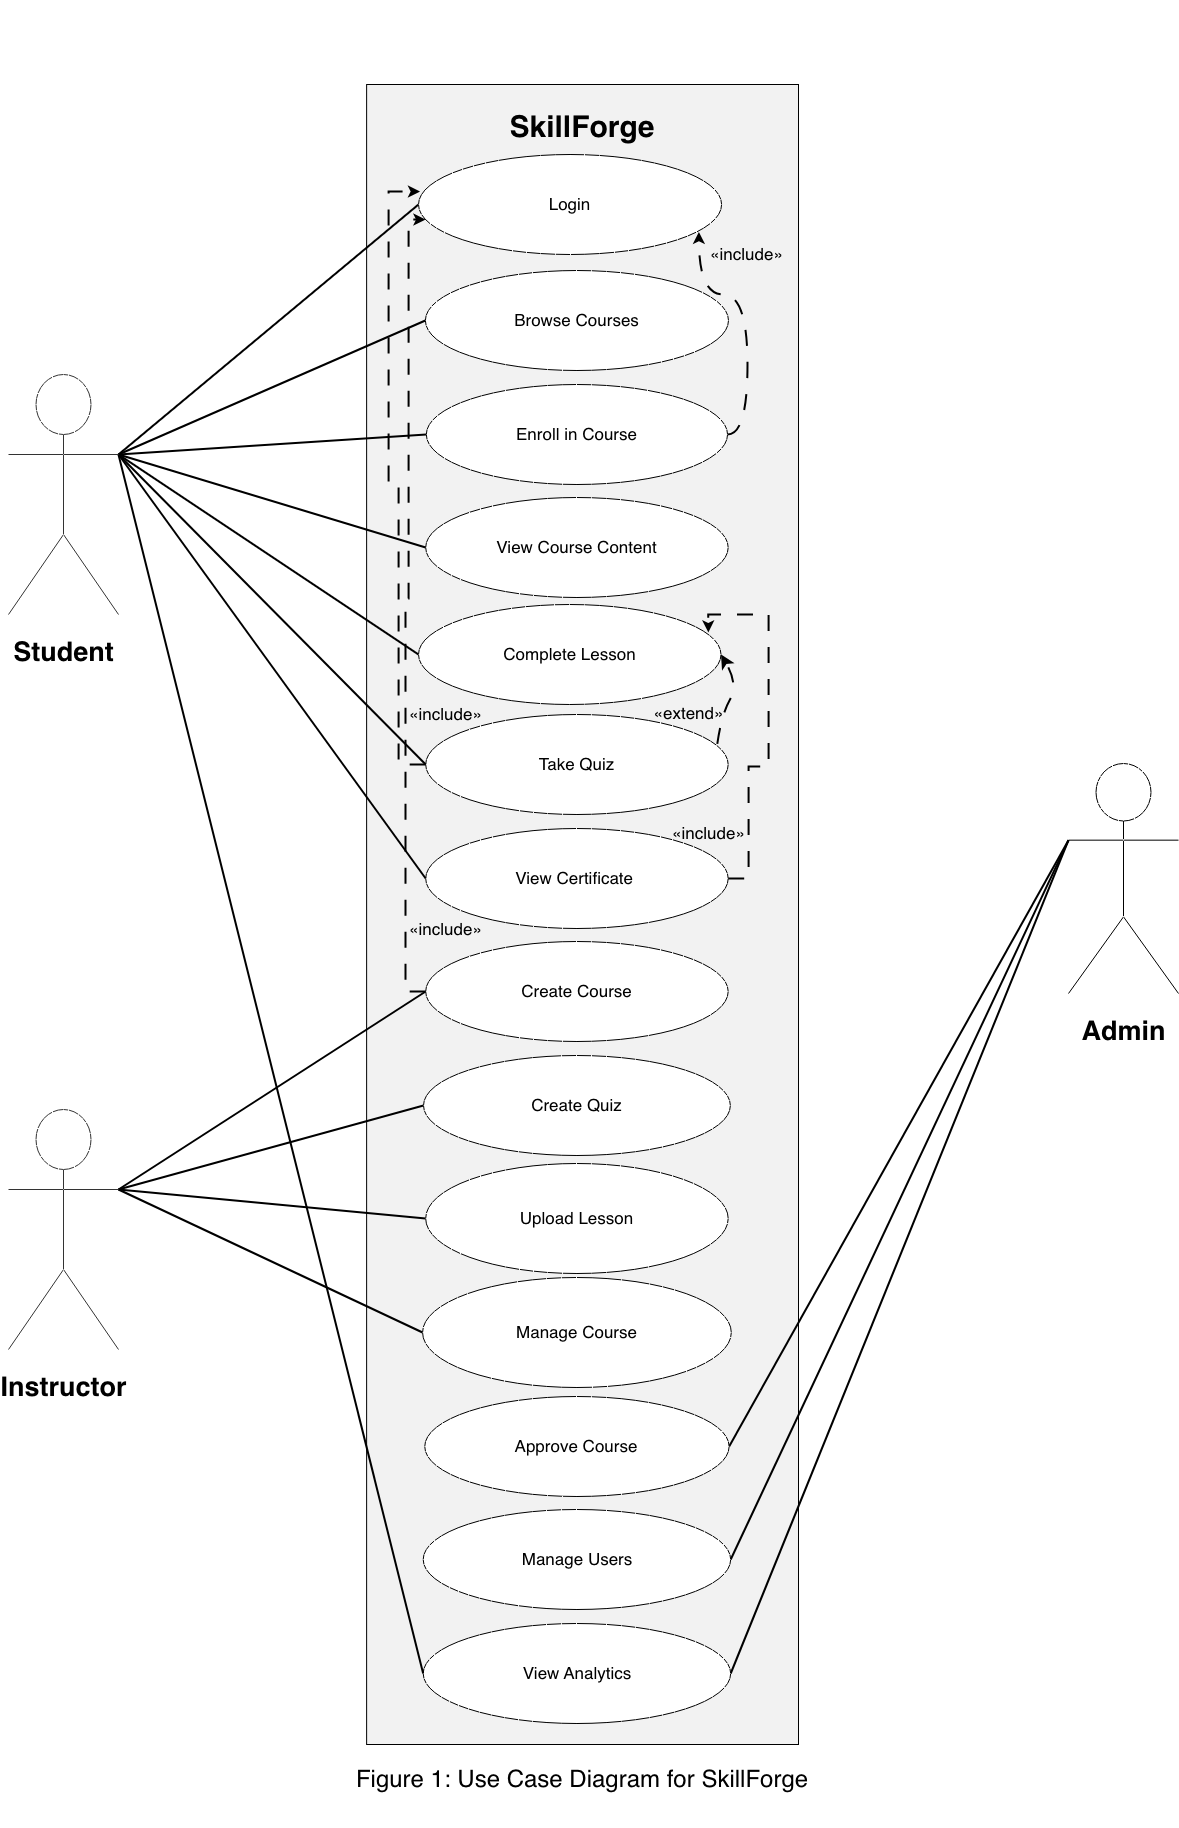

The diagram above was exported from draw.io. Its source (the exported page's mxGraphModel, read from the mxfile embedded in the PNG):
<mxGraphModel dx="3245" dy="3596" grid="1" gridSize="10" guides="1" tooltips="1" connect="1" arrows="1" fold="1" page="1" pageScale="1" pageWidth="850" pageHeight="1100" math="0" shadow="0">
  <root>
    <mxCell id="0" />
    <mxCell id="1" parent="0" />
    <mxCell id="ZJ6H0IiKR2qw6X7BVoG4-1" value="&lt;div style=&quot;margin-bottom: 0px; line-height: 730%;&quot;&gt;&lt;h1 style=&quot;padding-top: 0px; line-height: 730%;&quot;&gt;&lt;font style=&quot;font-size: 30px; line-height: 730%;&quot;&gt;SkillForge&lt;/font&gt;&lt;/h1&gt;&lt;div&gt;&lt;br&gt;&lt;/div&gt;&lt;div&gt;&lt;br&gt;&lt;/div&gt;&lt;div&gt;&lt;br&gt;&lt;/div&gt;&lt;div&gt;&lt;br&gt;&lt;/div&gt;&lt;div&gt;&lt;br&gt;&lt;/div&gt;&lt;div&gt;&lt;br&gt;&lt;/div&gt;&lt;div&gt;&lt;br&gt;&lt;/div&gt;&lt;div&gt;&lt;br&gt;&lt;/div&gt;&lt;div&gt;&lt;br&gt;&lt;/div&gt;&lt;div&gt;&lt;br&gt;&lt;/div&gt;&lt;div&gt;&lt;br&gt;&lt;/div&gt;&lt;div&gt;&lt;br&gt;&lt;/div&gt;&lt;div&gt;&lt;br&gt;&lt;/div&gt;&lt;div&gt;&lt;br&gt;&lt;/div&gt;&lt;div&gt;&lt;br&gt;&lt;/div&gt;&lt;div&gt;&lt;br&gt;&lt;/div&gt;&lt;div&gt;&lt;br&gt;&lt;/div&gt;&lt;div&gt;&lt;br&gt;&lt;/div&gt;&lt;div&gt;&lt;/div&gt;&lt;/div&gt;" style="rounded=0;whiteSpace=wrap;html=1;fillColor=#F2F2F2;" vertex="1" parent="1">
      <mxGeometry x="-551.88" y="-1730" width="431.88" height="1660" as="geometry" />
    </mxCell>
    <mxCell id="ZJ6H0IiKR2qw6X7BVoG4-2" style="edgeStyle=none;curved=1;rounded=0;orthogonalLoop=1;jettySize=auto;html=1;exitX=1;exitY=0.3333333333333333;exitDx=0;exitDy=0;exitPerimeter=0;entryX=0;entryY=0.5;entryDx=0;entryDy=0;fontSize=12;startSize=8;endSize=8;endArrow=none;endFill=0;strokeWidth=2;" edge="1" parent="1" source="ZJ6H0IiKR2qw6X7BVoG4-6" target="ZJ6H0IiKR2qw6X7BVoG4-18">
      <mxGeometry relative="1" as="geometry" />
    </mxCell>
    <mxCell id="ZJ6H0IiKR2qw6X7BVoG4-3" style="edgeStyle=none;curved=1;rounded=0;orthogonalLoop=1;jettySize=auto;html=1;exitX=1;exitY=0.3333333333333333;exitDx=0;exitDy=0;exitPerimeter=0;entryX=0;entryY=0.5;entryDx=0;entryDy=0;fontSize=12;startSize=8;endSize=8;endArrow=none;endFill=0;strokeWidth=2;" edge="1" parent="1" source="ZJ6H0IiKR2qw6X7BVoG4-6" target="ZJ6H0IiKR2qw6X7BVoG4-19">
      <mxGeometry relative="1" as="geometry" />
    </mxCell>
    <mxCell id="ZJ6H0IiKR2qw6X7BVoG4-4" style="edgeStyle=none;curved=1;rounded=0;orthogonalLoop=1;jettySize=auto;html=1;exitX=1;exitY=0.3333333333333333;exitDx=0;exitDy=0;exitPerimeter=0;entryX=0;entryY=0.5;entryDx=0;entryDy=0;fontSize=12;startSize=8;endSize=8;endArrow=none;endFill=0;strokeWidth=2;" edge="1" parent="1" source="ZJ6H0IiKR2qw6X7BVoG4-6" target="ZJ6H0IiKR2qw6X7BVoG4-20">
      <mxGeometry relative="1" as="geometry" />
    </mxCell>
    <mxCell id="ZJ6H0IiKR2qw6X7BVoG4-5" style="edgeStyle=none;curved=1;rounded=0;orthogonalLoop=1;jettySize=auto;html=1;exitX=1;exitY=0.3333333333333333;exitDx=0;exitDy=0;exitPerimeter=0;entryX=0;entryY=0.5;entryDx=0;entryDy=0;fontSize=12;startSize=8;endSize=8;endArrow=none;endFill=0;strokeWidth=2;" edge="1" parent="1" source="ZJ6H0IiKR2qw6X7BVoG4-6" target="ZJ6H0IiKR2qw6X7BVoG4-21">
      <mxGeometry relative="1" as="geometry" />
    </mxCell>
    <mxCell id="ZJ6H0IiKR2qw6X7BVoG4-6" value="&lt;h2&gt;&lt;font style=&quot;font-size: 27px;&quot;&gt;Instructor&lt;/font&gt;&lt;/h2&gt;" style="shape=umlActor;verticalLabelPosition=bottom;verticalAlign=top;html=1;strokeColor=#333333;" vertex="1" parent="1">
      <mxGeometry x="-910" y="-705" width="110" height="240" as="geometry" />
    </mxCell>
    <mxCell id="ZJ6H0IiKR2qw6X7BVoG4-7" style="edgeStyle=none;curved=1;rounded=0;orthogonalLoop=1;jettySize=auto;html=1;exitX=0;exitY=0.3333333333333333;exitDx=0;exitDy=0;exitPerimeter=0;entryX=1;entryY=0.5;entryDx=0;entryDy=0;fontSize=12;startSize=8;endSize=8;strokeWidth=2;endArrow=none;endFill=0;" edge="1" parent="1" source="ZJ6H0IiKR2qw6X7BVoG4-10" target="ZJ6H0IiKR2qw6X7BVoG4-22">
      <mxGeometry relative="1" as="geometry" />
    </mxCell>
    <mxCell id="ZJ6H0IiKR2qw6X7BVoG4-8" style="edgeStyle=none;curved=1;rounded=0;orthogonalLoop=1;jettySize=auto;html=1;exitX=0;exitY=0.3333333333333333;exitDx=0;exitDy=0;exitPerimeter=0;entryX=1;entryY=0.5;entryDx=0;entryDy=0;fontSize=12;startSize=8;endSize=8;endArrow=none;endFill=0;strokeWidth=2;" edge="1" parent="1" source="ZJ6H0IiKR2qw6X7BVoG4-10" target="ZJ6H0IiKR2qw6X7BVoG4-24">
      <mxGeometry relative="1" as="geometry" />
    </mxCell>
    <mxCell id="ZJ6H0IiKR2qw6X7BVoG4-9" style="edgeStyle=none;curved=1;rounded=0;orthogonalLoop=1;jettySize=auto;html=1;exitX=0;exitY=0.3333333333333333;exitDx=0;exitDy=0;exitPerimeter=0;entryX=1;entryY=0.5;entryDx=0;entryDy=0;fontSize=12;startSize=8;endSize=8;strokeWidth=2;endArrow=none;endFill=0;" edge="1" parent="1" source="ZJ6H0IiKR2qw6X7BVoG4-10" target="ZJ6H0IiKR2qw6X7BVoG4-23">
      <mxGeometry relative="1" as="geometry" />
    </mxCell>
    <mxCell id="ZJ6H0IiKR2qw6X7BVoG4-10" value="&lt;h2&gt;&lt;font style=&quot;font-size: 27px;&quot;&gt;Admin&lt;/font&gt;&lt;/h2&gt;" style="shape=umlActor;verticalLabelPosition=bottom;verticalAlign=top;html=1;" vertex="1" parent="1">
      <mxGeometry x="150" y="-1051" width="110" height="230" as="geometry" />
    </mxCell>
    <mxCell id="ZJ6H0IiKR2qw6X7BVoG4-11" value="&lt;font&gt;Browse Courses&lt;/font&gt;" style="ellipse;whiteSpace=wrap;html=1;fontSize=17;flipV=0;" vertex="1" parent="1">
      <mxGeometry x="-493.12" y="-1544" width="303.12" height="100" as="geometry" />
    </mxCell>
    <mxCell id="ZJ6H0IiKR2qw6X7BVoG4-12" style="rounded=0;orthogonalLoop=1;jettySize=auto;html=1;exitX=1;exitY=0.5;exitDx=0;exitDy=0;entryX=0.925;entryY=0.774;entryDx=0;entryDy=0;entryPerimeter=0;dashed=1;dashPattern=8 8;strokeWidth=2;edgeStyle=orthogonalEdgeStyle;curved=1;" edge="1" parent="1" source="ZJ6H0IiKR2qw6X7BVoG4-13" target="ZJ6H0IiKR2qw6X7BVoG4-37">
      <mxGeometry relative="1" as="geometry">
        <Array as="points">
          <mxPoint x="-171" y="-1380" />
          <mxPoint x="-171" y="-1520" />
          <mxPoint x="-220" y="-1520" />
        </Array>
      </mxGeometry>
    </mxCell>
    <mxCell id="ZJ6H0IiKR2qw6X7BVoG4-13" value="&lt;font&gt;Enroll in Course&lt;/font&gt;" style="ellipse;whiteSpace=wrap;html=1;fontSize=17;flipV=0;" vertex="1" parent="1">
      <mxGeometry x="-492.185" y="-1430" width="301.25" height="100" as="geometry" />
    </mxCell>
    <mxCell id="ZJ6H0IiKR2qw6X7BVoG4-14" value="View Course Content" style="ellipse;whiteSpace=wrap;html=1;fontSize=17;flipV=0;" vertex="1" parent="1">
      <mxGeometry x="-492.81" y="-1317" width="302.5" height="100" as="geometry" />
    </mxCell>
    <mxCell id="ZJ6H0IiKR2qw6X7BVoG4-15" style="edgeStyle=none;curved=1;rounded=0;orthogonalLoop=1;jettySize=auto;html=1;exitX=0.964;exitY=0.293;exitDx=0;exitDy=0;entryX=1;entryY=0.5;entryDx=0;entryDy=0;fontSize=12;startSize=8;endSize=8;dashed=1;dashPattern=8 8;strokeWidth=2;exitPerimeter=0;" edge="1" parent="1" source="ZJ6H0IiKR2qw6X7BVoG4-16" target="ZJ6H0IiKR2qw6X7BVoG4-39">
      <mxGeometry relative="1" as="geometry">
        <Array as="points">
          <mxPoint x="-197" y="-1100" />
          <mxPoint x="-180" y="-1130" />
        </Array>
      </mxGeometry>
    </mxCell>
    <mxCell id="ZJ6H0IiKR2qw6X7BVoG4-16" value="Take Quiz" style="ellipse;whiteSpace=wrap;html=1;fontSize=17;flipV=0;" vertex="1" parent="1">
      <mxGeometry x="-492.81" y="-1100" width="302.5" height="100" as="geometry" />
    </mxCell>
    <mxCell id="ZJ6H0IiKR2qw6X7BVoG4-17" value="View Certificate&amp;nbsp;" style="ellipse;whiteSpace=wrap;html=1;fontSize=17;flipV=0;" vertex="1" parent="1">
      <mxGeometry x="-492.81" y="-986" width="302.5" height="100" as="geometry" />
    </mxCell>
    <mxCell id="ZJ6H0IiKR2qw6X7BVoG4-18" value="Create Course" style="ellipse;whiteSpace=wrap;html=1;fontSize=17;flipV=0;" vertex="1" parent="1">
      <mxGeometry x="-492.81" y="-873" width="302.5" height="100" as="geometry" />
    </mxCell>
    <mxCell id="ZJ6H0IiKR2qw6X7BVoG4-19" value="Create Quiz" style="ellipse;whiteSpace=wrap;html=1;fontSize=17;flipV=0;" vertex="1" parent="1">
      <mxGeometry x="-494.995" y="-759" width="306.87" height="100" as="geometry" />
    </mxCell>
    <mxCell id="ZJ6H0IiKR2qw6X7BVoG4-20" value="Upload Lesson" style="ellipse;whiteSpace=wrap;html=1;fontSize=17;flipV=0;" vertex="1" parent="1">
      <mxGeometry x="-492.81" y="-651" width="302.5" height="110" as="geometry" />
    </mxCell>
    <mxCell id="ZJ6H0IiKR2qw6X7BVoG4-21" value="Manage Course" style="ellipse;whiteSpace=wrap;html=1;fontSize=17;flipV=0;" vertex="1" parent="1">
      <mxGeometry x="-495.93" y="-537" width="308.74" height="110" as="geometry" />
    </mxCell>
    <mxCell id="ZJ6H0IiKR2qw6X7BVoG4-22" value="Approve Course" style="ellipse;whiteSpace=wrap;html=1;fontSize=17;flipV=0;" vertex="1" parent="1">
      <mxGeometry x="-493.75" y="-418" width="304.38" height="100" as="geometry" />
    </mxCell>
    <mxCell id="ZJ6H0IiKR2qw6X7BVoG4-23" value="View Analytics" style="ellipse;whiteSpace=wrap;html=1;fontSize=17;flipV=0;" vertex="1" parent="1">
      <mxGeometry x="-495.31" y="-191" width="307.5" height="100" as="geometry" />
    </mxCell>
    <mxCell id="ZJ6H0IiKR2qw6X7BVoG4-24" value="Manage Users" style="ellipse;whiteSpace=wrap;html=1;fontSize=17;flipV=0;" vertex="1" parent="1">
      <mxGeometry x="-495.31" y="-305" width="307.5" height="100" as="geometry" />
    </mxCell>
    <mxCell id="ZJ6H0IiKR2qw6X7BVoG4-25" style="edgeStyle=none;curved=1;rounded=0;orthogonalLoop=1;jettySize=auto;html=1;exitX=1;exitY=0.3333333333333333;exitDx=0;exitDy=0;exitPerimeter=0;entryX=0;entryY=0.5;entryDx=0;entryDy=0;fontSize=12;startSize=8;endSize=8;strokeWidth=2;endArrow=none;endFill=0;" edge="1" parent="1" source="ZJ6H0IiKR2qw6X7BVoG4-33" target="ZJ6H0IiKR2qw6X7BVoG4-11">
      <mxGeometry relative="1" as="geometry" />
    </mxCell>
    <mxCell id="ZJ6H0IiKR2qw6X7BVoG4-26" style="edgeStyle=none;curved=1;rounded=0;orthogonalLoop=1;jettySize=auto;html=1;exitX=1;exitY=0.3333333333333333;exitDx=0;exitDy=0;exitPerimeter=0;entryX=0;entryY=0.5;entryDx=0;entryDy=0;fontSize=12;startSize=8;endSize=8;endArrow=none;endFill=0;strokeWidth=2;" edge="1" parent="1" source="ZJ6H0IiKR2qw6X7BVoG4-33" target="ZJ6H0IiKR2qw6X7BVoG4-16">
      <mxGeometry relative="1" as="geometry" />
    </mxCell>
    <mxCell id="ZJ6H0IiKR2qw6X7BVoG4-27" style="edgeStyle=none;curved=1;rounded=0;orthogonalLoop=1;jettySize=auto;html=1;exitX=1;exitY=0.3333333333333333;exitDx=0;exitDy=0;exitPerimeter=0;entryX=0;entryY=0.5;entryDx=0;entryDy=0;fontSize=12;startSize=8;endSize=8;strokeWidth=2;endArrow=none;endFill=0;" edge="1" parent="1" source="ZJ6H0IiKR2qw6X7BVoG4-33" target="ZJ6H0IiKR2qw6X7BVoG4-17">
      <mxGeometry relative="1" as="geometry" />
    </mxCell>
    <mxCell id="ZJ6H0IiKR2qw6X7BVoG4-28" style="edgeStyle=none;curved=1;rounded=0;orthogonalLoop=1;jettySize=auto;html=1;exitX=1;exitY=0.3333333333333333;exitDx=0;exitDy=0;exitPerimeter=0;entryX=0;entryY=0.5;entryDx=0;entryDy=0;fontSize=12;startSize=8;endSize=8;endArrow=none;endFill=0;strokeWidth=2;" edge="1" parent="1" source="ZJ6H0IiKR2qw6X7BVoG4-33" target="ZJ6H0IiKR2qw6X7BVoG4-14">
      <mxGeometry relative="1" as="geometry" />
    </mxCell>
    <mxCell id="ZJ6H0IiKR2qw6X7BVoG4-29" style="edgeStyle=none;curved=1;rounded=0;orthogonalLoop=1;jettySize=auto;html=1;exitX=1;exitY=0.3333333333333333;exitDx=0;exitDy=0;exitPerimeter=0;entryX=0;entryY=0.5;entryDx=0;entryDy=0;fontSize=12;startSize=8;endSize=8;strokeWidth=2;endArrow=none;endFill=0;" edge="1" parent="1" source="ZJ6H0IiKR2qw6X7BVoG4-33" target="ZJ6H0IiKR2qw6X7BVoG4-13">
      <mxGeometry relative="1" as="geometry" />
    </mxCell>
    <mxCell id="ZJ6H0IiKR2qw6X7BVoG4-30" style="edgeStyle=none;curved=1;rounded=0;orthogonalLoop=1;jettySize=auto;html=1;exitX=1;exitY=0.3333333333333333;exitDx=0;exitDy=0;exitPerimeter=0;entryX=0;entryY=0.5;entryDx=0;entryDy=0;fontSize=12;startSize=8;endSize=8;strokeWidth=2;endArrow=none;endFill=0;" edge="1" parent="1" source="ZJ6H0IiKR2qw6X7BVoG4-33" target="ZJ6H0IiKR2qw6X7BVoG4-23">
      <mxGeometry relative="1" as="geometry" />
    </mxCell>
    <mxCell id="ZJ6H0IiKR2qw6X7BVoG4-31" style="rounded=0;orthogonalLoop=1;jettySize=auto;html=1;exitX=1;exitY=0.3333333333333333;exitDx=0;exitDy=0;exitPerimeter=0;entryX=0;entryY=0.5;entryDx=0;entryDy=0;strokeWidth=2;endArrow=none;endFill=0;strokeColor=light-dark(#000000,#9C999F);" edge="1" parent="1" source="ZJ6H0IiKR2qw6X7BVoG4-33" target="ZJ6H0IiKR2qw6X7BVoG4-37">
      <mxGeometry relative="1" as="geometry" />
    </mxCell>
    <mxCell id="ZJ6H0IiKR2qw6X7BVoG4-32" style="rounded=0;orthogonalLoop=1;jettySize=auto;html=1;exitX=1;exitY=0.3333333333333333;exitDx=0;exitDy=0;exitPerimeter=0;entryX=0;entryY=0.5;entryDx=0;entryDy=0;endArrow=none;endFill=0;strokeWidth=2;" edge="1" parent="1" source="ZJ6H0IiKR2qw6X7BVoG4-33" target="ZJ6H0IiKR2qw6X7BVoG4-39">
      <mxGeometry relative="1" as="geometry" />
    </mxCell>
    <mxCell id="ZJ6H0IiKR2qw6X7BVoG4-33" value="&lt;h2&gt;&lt;font style=&quot;font-size: 27px;&quot;&gt;Student&lt;/font&gt;&lt;/h2&gt;" style="shape=umlActor;verticalLabelPosition=bottom;verticalAlign=top;html=1;strokeColor=#333333;" vertex="1" parent="1">
      <mxGeometry x="-910" y="-1440" width="110" height="240" as="geometry" />
    </mxCell>
    <mxCell id="ZJ6H0IiKR2qw6X7BVoG4-34" value="«extend»" style="edgeLabel;html=1;align=center;verticalAlign=middle;resizable=0;points=[];fontSize=17;labelBackgroundColor=none;" connectable="0" vertex="1" parent="1">
      <mxGeometry x="-231" y="-1102" as="geometry" />
    </mxCell>
    <mxCell id="ZJ6H0IiKR2qw6X7BVoG4-35" value="Figure 1: Use Case Diagram for SkillForge" style="text;html=1;whiteSpace=wrap;strokeColor=none;fillColor=none;align=center;verticalAlign=middle;rounded=0;fontSize=24;" vertex="1" parent="1">
      <mxGeometry x="-581.7199999999999" y="-50" width="491.56" height="30" as="geometry" />
    </mxCell>
    <mxCell id="ZJ6H0IiKR2qw6X7BVoG4-36" style="edgeStyle=none;curved=1;rounded=0;orthogonalLoop=1;jettySize=auto;html=1;exitX=0.75;exitY=1;exitDx=0;exitDy=0;fontSize=12;startSize=8;endSize=8;" edge="1" parent="1" source="ZJ6H0IiKR2qw6X7BVoG4-35" target="ZJ6H0IiKR2qw6X7BVoG4-35">
      <mxGeometry relative="1" as="geometry" />
    </mxCell>
    <mxCell id="ZJ6H0IiKR2qw6X7BVoG4-37" value="&lt;font&gt;Login&lt;/font&gt;" style="ellipse;whiteSpace=wrap;html=1;fontSize=17;flipV=0;" vertex="1" parent="1">
      <mxGeometry x="-500" y="-1660" width="303.12" height="100" as="geometry" />
    </mxCell>
    <mxCell id="ZJ6H0IiKR2qw6X7BVoG4-38" value="«include»" style="edgeLabel;html=1;align=center;verticalAlign=middle;resizable=0;points=[];fontSize=17;labelBackgroundColor=none;" connectable="0" vertex="1" parent="1">
      <mxGeometry x="-180" y="-1560" as="geometry">
        <mxPoint x="7" y="-1" as="offset" />
      </mxGeometry>
    </mxCell>
    <mxCell id="ZJ6H0IiKR2qw6X7BVoG4-39" value="Complete Lesson" style="ellipse;whiteSpace=wrap;html=1;fontSize=17;flipV=0;" vertex="1" parent="1">
      <mxGeometry x="-500" y="-1210" width="302.5" height="100" as="geometry" />
    </mxCell>
    <mxCell id="ZJ6H0IiKR2qw6X7BVoG4-40" style="edgeStyle=orthogonalEdgeStyle;rounded=0;orthogonalLoop=1;jettySize=auto;html=1;exitX=0;exitY=0.5;exitDx=0;exitDy=0;entryX=0.023;entryY=0.65;entryDx=0;entryDy=0;entryPerimeter=0;strokeWidth=2;dashed=1;dashPattern=8 8;" edge="1" parent="1" source="ZJ6H0IiKR2qw6X7BVoG4-18" target="ZJ6H0IiKR2qw6X7BVoG4-37">
      <mxGeometry relative="1" as="geometry">
        <Array as="points">
          <mxPoint x="-513" y="-823" />
          <mxPoint x="-513" y="-1216" />
          <mxPoint x="-510" y="-1216" />
          <mxPoint x="-510" y="-1595" />
        </Array>
      </mxGeometry>
    </mxCell>
    <mxCell id="ZJ6H0IiKR2qw6X7BVoG4-41" value="«include»" style="edgeLabel;html=1;align=center;verticalAlign=middle;resizable=0;points=[];fontSize=17;labelBackgroundColor=none;" connectable="0" vertex="1" parent="1">
      <mxGeometry x="-481" y="-885" as="geometry">
        <mxPoint x="7" y="-1" as="offset" />
      </mxGeometry>
    </mxCell>
    <mxCell id="ZJ6H0IiKR2qw6X7BVoG4-42" style="edgeStyle=orthogonalEdgeStyle;rounded=0;orthogonalLoop=1;jettySize=auto;html=1;exitX=0;exitY=0.5;exitDx=0;exitDy=0;entryX=0.005;entryY=0.37;entryDx=0;entryDy=0;entryPerimeter=0;strokeWidth=2;dashed=1;dashPattern=8 8;" edge="1" parent="1" source="ZJ6H0IiKR2qw6X7BVoG4-16" target="ZJ6H0IiKR2qw6X7BVoG4-37">
      <mxGeometry relative="1" as="geometry">
        <Array as="points">
          <mxPoint x="-520" y="-1050" />
          <mxPoint x="-520" y="-1330" />
          <mxPoint x="-530" y="-1330" />
          <mxPoint x="-530" y="-1623" />
        </Array>
      </mxGeometry>
    </mxCell>
    <mxCell id="ZJ6H0IiKR2qw6X7BVoG4-43" value="«include»" style="edgeLabel;html=1;align=center;verticalAlign=middle;resizable=0;points=[];fontSize=17;labelBackgroundColor=none;" connectable="0" vertex="1" parent="1">
      <mxGeometry x="-481" y="-1100" as="geometry">
        <mxPoint x="7" y="-1" as="offset" />
      </mxGeometry>
    </mxCell>
    <mxCell id="ZJ6H0IiKR2qw6X7BVoG4-44" style="edgeStyle=orthogonalEdgeStyle;rounded=0;orthogonalLoop=1;jettySize=auto;html=1;exitX=1;exitY=0.5;exitDx=0;exitDy=0;entryX=0.958;entryY=0.279;entryDx=0;entryDy=0;entryPerimeter=0;strokeWidth=2;dashed=1;dashPattern=8 8;" edge="1" parent="1" source="ZJ6H0IiKR2qw6X7BVoG4-17" target="ZJ6H0IiKR2qw6X7BVoG4-39">
      <mxGeometry relative="1" as="geometry">
        <Array as="points">
          <mxPoint x="-170" y="-936" />
          <mxPoint x="-170" y="-1048" />
          <mxPoint x="-150" y="-1048" />
          <mxPoint x="-150" y="-1200" />
          <mxPoint x="-210" y="-1200" />
        </Array>
      </mxGeometry>
    </mxCell>
    <mxCell id="ZJ6H0IiKR2qw6X7BVoG4-45" value="«include»" style="edgeLabel;html=1;align=center;verticalAlign=middle;resizable=0;points=[];fontSize=17;labelBackgroundColor=none;" connectable="0" vertex="1" parent="1">
      <mxGeometry x="-218" y="-981" as="geometry">
        <mxPoint x="7" y="-1" as="offset" />
      </mxGeometry>
    </mxCell>
  </root>
</mxGraphModel>